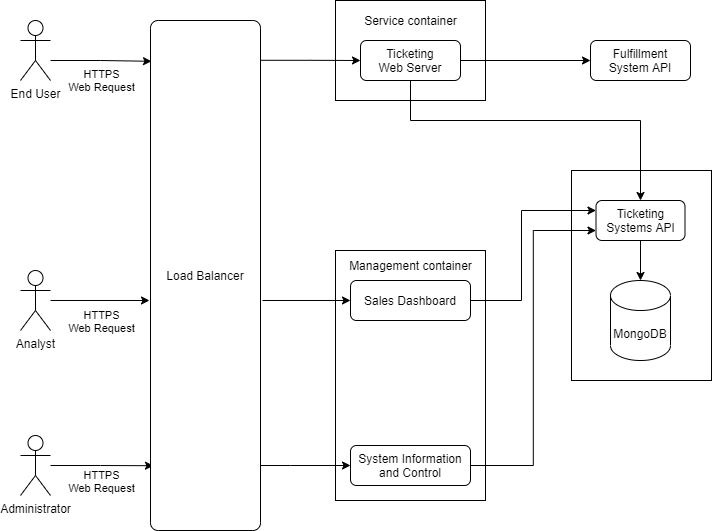

The diagram above was exported from draw.io. Its source (the exported page's mxGraphModel, read from the mxfile embedded in the PNG):
<mxGraphModel dx="2062" dy="794" grid="1" gridSize="10" guides="1" tooltips="1" connect="1" arrows="1" fold="1" page="1" pageScale="1" pageWidth="827" pageHeight="1169" math="0" shadow="0">
  <root>
    <mxCell id="0" />
    <mxCell id="1" parent="0" />
    <mxCell id="orV0NMkn7F3NXarzKDf4-44" value="" style="rounded=0;whiteSpace=wrap;html=1;" vertex="1" parent="1">
      <mxGeometry x="630" y="280" width="140" height="210" as="geometry" />
    </mxCell>
    <mxCell id="orV0NMkn7F3NXarzKDf4-33" value="" style="rounded=0;whiteSpace=wrap;html=1;" vertex="1" parent="1">
      <mxGeometry x="394" y="360" width="150" height="250" as="geometry" />
    </mxCell>
    <mxCell id="orV0NMkn7F3NXarzKDf4-15" value="" style="rounded=0;whiteSpace=wrap;html=1;" vertex="1" parent="1">
      <mxGeometry x="394" y="110" width="150" height="100" as="geometry" />
    </mxCell>
    <mxCell id="orV0NMkn7F3NXarzKDf4-13" style="edgeStyle=orthogonalEdgeStyle;rounded=0;orthogonalLoop=1;jettySize=auto;html=1;entryX=0.009;entryY=0.08;entryDx=0;entryDy=0;entryPerimeter=0;" edge="1" parent="1" target="orV0NMkn7F3NXarzKDf4-8">
      <mxGeometry relative="1" as="geometry">
        <mxPoint x="109" y="170" as="sourcePoint" />
      </mxGeometry>
    </mxCell>
    <mxCell id="orV0NMkn7F3NXarzKDf4-23" value="HTTPS&lt;br&gt;Web Request" style="edgeLabel;html=1;align=center;verticalAlign=middle;resizable=0;points=[];" vertex="1" connectable="0" parent="orV0NMkn7F3NXarzKDf4-13">
      <mxGeometry x="0.2929" y="1" relative="1" as="geometry">
        <mxPoint x="-15" y="20" as="offset" />
      </mxGeometry>
    </mxCell>
    <mxCell id="orV0NMkn7F3NXarzKDf4-2" value="End User" style="shape=umlActor;verticalLabelPosition=bottom;verticalAlign=top;html=1;outlineConnect=0;" vertex="1" parent="1">
      <mxGeometry x="79" y="130" width="30" height="60" as="geometry" />
    </mxCell>
    <mxCell id="orV0NMkn7F3NXarzKDf4-22" style="edgeStyle=orthogonalEdgeStyle;rounded=0;orthogonalLoop=1;jettySize=auto;html=1;entryX=-0.009;entryY=0.549;entryDx=0;entryDy=0;entryPerimeter=0;" edge="1" parent="1" source="orV0NMkn7F3NXarzKDf4-3" target="orV0NMkn7F3NXarzKDf4-8">
      <mxGeometry relative="1" as="geometry" />
    </mxCell>
    <mxCell id="orV0NMkn7F3NXarzKDf4-3" value="Analyst" style="shape=umlActor;verticalLabelPosition=bottom;verticalAlign=top;html=1;outlineConnect=0;" vertex="1" parent="1">
      <mxGeometry x="79" y="380" width="30" height="60" as="geometry" />
    </mxCell>
    <mxCell id="orV0NMkn7F3NXarzKDf4-20" style="edgeStyle=orthogonalEdgeStyle;rounded=0;orthogonalLoop=1;jettySize=auto;html=1;entryX=0.027;entryY=0.873;entryDx=0;entryDy=0;entryPerimeter=0;" edge="1" parent="1" source="orV0NMkn7F3NXarzKDf4-4" target="orV0NMkn7F3NXarzKDf4-8">
      <mxGeometry relative="1" as="geometry">
        <mxPoint x="189" y="575" as="targetPoint" />
      </mxGeometry>
    </mxCell>
    <mxCell id="orV0NMkn7F3NXarzKDf4-4" value="Administrator" style="shape=umlActor;verticalLabelPosition=bottom;verticalAlign=top;html=1;outlineConnect=0;" vertex="1" parent="1">
      <mxGeometry x="79" y="545" width="30" height="60" as="geometry" />
    </mxCell>
    <mxCell id="orV0NMkn7F3NXarzKDf4-5" value="Fulfillment&lt;br&gt;System API" style="rounded=1;whiteSpace=wrap;html=1;" vertex="1" parent="1">
      <mxGeometry x="649" y="150" width="100" height="40" as="geometry" />
    </mxCell>
    <mxCell id="orV0NMkn7F3NXarzKDf4-30" style="edgeStyle=orthogonalEdgeStyle;rounded=0;orthogonalLoop=1;jettySize=auto;html=1;" edge="1" parent="1" source="orV0NMkn7F3NXarzKDf4-7" target="orV0NMkn7F3NXarzKDf4-5">
      <mxGeometry relative="1" as="geometry" />
    </mxCell>
    <mxCell id="orV0NMkn7F3NXarzKDf4-48" style="edgeStyle=orthogonalEdgeStyle;rounded=0;orthogonalLoop=1;jettySize=auto;html=1;" edge="1" parent="1" source="orV0NMkn7F3NXarzKDf4-7" target="orV0NMkn7F3NXarzKDf4-37">
      <mxGeometry relative="1" as="geometry">
        <Array as="points">
          <mxPoint x="469" y="230" />
          <mxPoint x="699" y="230" />
        </Array>
      </mxGeometry>
    </mxCell>
    <mxCell id="orV0NMkn7F3NXarzKDf4-7" value="Ticketing&lt;br&gt;Web Server" style="rounded=1;whiteSpace=wrap;html=1;" vertex="1" parent="1">
      <mxGeometry x="419" y="150" width="100" height="40" as="geometry" />
    </mxCell>
    <mxCell id="orV0NMkn7F3NXarzKDf4-12" style="edgeStyle=orthogonalEdgeStyle;rounded=0;orthogonalLoop=1;jettySize=auto;html=1;exitX=0.973;exitY=0.078;exitDx=0;exitDy=0;exitPerimeter=0;" edge="1" parent="1" source="orV0NMkn7F3NXarzKDf4-8" target="orV0NMkn7F3NXarzKDf4-7">
      <mxGeometry relative="1" as="geometry" />
    </mxCell>
    <mxCell id="orV0NMkn7F3NXarzKDf4-25" style="edgeStyle=orthogonalEdgeStyle;rounded=0;orthogonalLoop=1;jettySize=auto;html=1;exitX=1.018;exitY=0.549;exitDx=0;exitDy=0;exitPerimeter=0;" edge="1" parent="1" source="orV0NMkn7F3NXarzKDf4-8" target="orV0NMkn7F3NXarzKDf4-24">
      <mxGeometry relative="1" as="geometry" />
    </mxCell>
    <mxCell id="orV0NMkn7F3NXarzKDf4-35" style="edgeStyle=orthogonalEdgeStyle;rounded=0;orthogonalLoop=1;jettySize=auto;html=1;" edge="1" parent="1" source="orV0NMkn7F3NXarzKDf4-8" target="orV0NMkn7F3NXarzKDf4-32">
      <mxGeometry relative="1" as="geometry">
        <Array as="points">
          <mxPoint x="349" y="575" />
          <mxPoint x="349" y="575" />
        </Array>
      </mxGeometry>
    </mxCell>
    <mxCell id="orV0NMkn7F3NXarzKDf4-8" value="Load Balancer" style="rounded=1;whiteSpace=wrap;html=1;arcSize=7;" vertex="1" parent="1">
      <mxGeometry x="209" y="130" width="110" height="510" as="geometry" />
    </mxCell>
    <mxCell id="orV0NMkn7F3NXarzKDf4-9" value="MongoDB" style="shape=cylinder3;whiteSpace=wrap;html=1;boundedLbl=1;backgroundOutline=1;size=15;" vertex="1" parent="1">
      <mxGeometry x="669" y="390" width="60" height="80" as="geometry" />
    </mxCell>
    <mxCell id="orV0NMkn7F3NXarzKDf4-46" style="edgeStyle=orthogonalEdgeStyle;rounded=0;orthogonalLoop=1;jettySize=auto;html=1;entryX=0;entryY=0.25;entryDx=0;entryDy=0;" edge="1" parent="1" source="orV0NMkn7F3NXarzKDf4-24" target="orV0NMkn7F3NXarzKDf4-37">
      <mxGeometry relative="1" as="geometry">
        <Array as="points">
          <mxPoint x="580" y="410" />
          <mxPoint x="580" y="320" />
        </Array>
      </mxGeometry>
    </mxCell>
    <mxCell id="orV0NMkn7F3NXarzKDf4-24" value="Sales Dashboard" style="rounded=1;whiteSpace=wrap;html=1;" vertex="1" parent="1">
      <mxGeometry x="409" y="390" width="120" height="40" as="geometry" />
    </mxCell>
    <mxCell id="orV0NMkn7F3NXarzKDf4-27" value="HTTPS&lt;br&gt;Web Request" style="edgeLabel;html=1;align=center;verticalAlign=middle;resizable=0;points=[];" vertex="1" connectable="0" parent="1">
      <mxGeometry x="158.99999999999983" y="429.99999999999994" as="geometry" />
    </mxCell>
    <mxCell id="orV0NMkn7F3NXarzKDf4-28" value="HTTPS&lt;br&gt;Web Request" style="edgeLabel;html=1;align=center;verticalAlign=middle;resizable=0;points=[];" vertex="1" connectable="0" parent="1">
      <mxGeometry x="158.99999999999983" y="590" as="geometry" />
    </mxCell>
    <mxCell id="orV0NMkn7F3NXarzKDf4-47" style="edgeStyle=orthogonalEdgeStyle;rounded=0;orthogonalLoop=1;jettySize=auto;html=1;entryX=0;entryY=0.75;entryDx=0;entryDy=0;" edge="1" parent="1" source="orV0NMkn7F3NXarzKDf4-32" target="orV0NMkn7F3NXarzKDf4-37">
      <mxGeometry relative="1" as="geometry" />
    </mxCell>
    <mxCell id="orV0NMkn7F3NXarzKDf4-32" value="System Information&lt;br&gt;and Control" style="rounded=1;whiteSpace=wrap;html=1;" vertex="1" parent="1">
      <mxGeometry x="409" y="555" width="120" height="40" as="geometry" />
    </mxCell>
    <mxCell id="orV0NMkn7F3NXarzKDf4-34" value="Management container" style="text;html=1;strokeColor=none;fillColor=none;align=center;verticalAlign=middle;whiteSpace=wrap;rounded=0;" vertex="1" parent="1">
      <mxGeometry x="402.5" y="365" width="133" height="20" as="geometry" />
    </mxCell>
    <mxCell id="orV0NMkn7F3NXarzKDf4-45" style="edgeStyle=orthogonalEdgeStyle;rounded=0;orthogonalLoop=1;jettySize=auto;html=1;" edge="1" parent="1" source="orV0NMkn7F3NXarzKDf4-37" target="orV0NMkn7F3NXarzKDf4-9">
      <mxGeometry relative="1" as="geometry" />
    </mxCell>
    <mxCell id="orV0NMkn7F3NXarzKDf4-37" value="Ticketing Systems API" style="rounded=1;whiteSpace=wrap;html=1;" vertex="1" parent="1">
      <mxGeometry x="654.5" y="310" width="89" height="40" as="geometry" />
    </mxCell>
    <mxCell id="orV0NMkn7F3NXarzKDf4-42" value="Service container" style="text;html=1;strokeColor=none;fillColor=none;align=center;verticalAlign=middle;whiteSpace=wrap;rounded=0;" vertex="1" parent="1">
      <mxGeometry x="402.5" y="120" width="133" height="20" as="geometry" />
    </mxCell>
  </root>
</mxGraphModel>